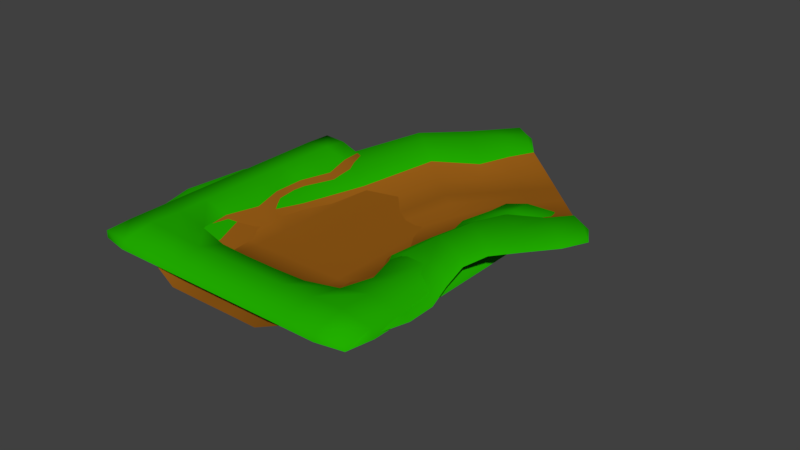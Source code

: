 # Source: GrassTurn2.blend  (saved by Blender 2.79.0; exported with 4.5.12 LTS)
import bpy
from mathutils import Matrix  # noqa: F401  (used for matrix-valued properties, if any)

bpy.ops.wm.read_factory_settings(use_empty=True)
scene = bpy.context.scene
scene.name = 'Scene'

# ---- collections
col_collection_1 = bpy.data.collections.new('Collection 1'); scene.collection.children.link(col_collection_1)

# ---- materials (node trees are filled in below, after node groups)
mat_material = bpy.data.materials.new('Material')
mat_material.alpha_threshold = 0.0
mat_material.use_transparent_shadow = False
mat_material.diffuse_color = (0.3145, 0.1107, 0.008768, 1.0)
mat_material.specular_color = (0.5, 0.5, 0.5)
mat_material.roughness = 0.5
mat_material.specular_intensity = 1.0
mat_material_002 = bpy.data.materials.new('Material.002')
mat_material_002.alpha_threshold = 0.0
mat_material_002.use_transparent_shadow = False
mat_material_002.diffuse_color = (0.01591, 0.4306, 0.0, 1.0)
mat_material_002.specular_color = (0.5, 0.5, 0.5)
mat_material_002.roughness = 0.5
mat_material_002.specular_intensity = 1.0

# ---- material node trees

# ---- world
world_world = bpy.data.worlds.new('World'); scene.world = world_world
world_world.color = (0.05088, 0.05088, 0.05088)
world_world.use_sun_shadow = False
world_world.sun_shadow_jitter_overblur = 0.0
world_world.cycles.sampling_method = 'MANUAL'

# ---- meshes
me_plane_plane_001 = bpy.data.meshes.new('Plane_Plane.001')
me_plane_plane_001.from_pydata([(2.681, 0.07485, 4.244), (0.8936, 0.07485, 4.244), (0.8936, 0.889, 4.932), (2.68, 0.9033, 4.875), (4.244, 0.07485, 2.681), (4.17, 0.09981, 4.17), (4.465, 0.9913, 4.465), (4.875, 0.9033, 2.68), (4.468, 0.1511, -7.819), (2.681, 0.0, -8.042), (2.681, 0.0, -6.255), (4.244, 0.07485, -6.255), (2.681, 0.0, -4.468), (3.798, 0.02417, -4.493), (2.681, 0.0, -2.681), (4.244, 0.07485, -2.681), (2.681, 0.0, -0.8936), (4.244, 0.07485, -0.8936), (2.681, 0.0, 0.8936), (3.68, 0.07485, 0.9348), (2.681, 0.0, 2.681), (0.8936, 0.0, -8.042), (0.8936, 0.0, -6.255), (0.8936, 0.0, -4.468), (0.8936, 0.0, -2.681), (0.8936, 0.0, -0.8936), (0.8936, 0.0, 0.8936), (0.8936, 0.0, 2.681), (4.367, 0.889, 0.9348), (4.936, 0.888, -0.8936), (4.936, 0.888, -2.681), (4.49, 0.8373, -4.488), (4.955, 0.8846, -6.168), (5.07, 0.8698, -7.372), (0.0, 0.0, 2.681), (0.0, 0.07485, 4.244), (0.0, 0.0, 0.8936), (0.0, 0.0, -0.8936), (0.0, 0.0, -2.681), (0.0, 0.0, -4.468), (0.0, 0.0, -6.255), (0.0, 0.0, -8.042), (0.0, 0.889, 4.932), (-2.681, 0.07485, 4.244), (-2.68, 0.9033, 4.875), (-0.8936, 0.889, 4.932), (-0.8936, 0.07485, 4.244), (-4.244, 0.07485, 2.681), (-4.875, 0.9033, 2.68), (-4.465, 0.9913, 4.465), (-4.17, 0.09981, 4.17), (-4.468, 0.1511, -7.819), (-4.244, 0.07485, -6.255), (-2.681, 0.0, -6.255), (-2.681, 0.0, -8.042), (-3.798, 0.02417, -4.493), (-2.681, 0.0, -4.468), (-4.244, 0.07485, -2.681), (-2.681, 0.0, -2.681), (-4.244, 0.07485, -0.8936), (-2.681, 0.0, -0.8936), (-3.68, 0.07485, 0.9348), (-2.681, 0.0, 0.8936), (-2.681, 0.0, 2.681), (-0.8936, 0.0, -6.255), (-0.8936, 0.0, -8.042), (-0.8936, 0.0, -4.468), (-0.8936, 0.0, -2.681), (-0.8936, 0.0, -0.8936), (-0.8936, 0.0, 0.8936), (-0.8936, 0.0, 2.681), (-4.367, 0.889, 0.9348), (-4.936, 0.888, -0.8936), (-4.936, 0.888, -2.681), (-4.49, 0.8373, -4.488), (-4.955, 0.8846, -6.168), (-5.07, 0.8698, -7.372), (0.0, 0.7101, 8.042), (0.8936, 0.7101, 8.042), (0.8936, 1.134, 7.819), (0.0, 1.134, 7.819), (8.042, 0.7101, 6.255), (8.042, 0.7101, 4.468), (7.819, 1.134, 4.468), (7.819, 1.134, 6.255), (7.744, 0.7101, 7.744), (7.744, 1.109, 7.744), (6.255, 0.7101, 8.042), (6.255, 1.134, 7.819), (8.042, 0.7101, -6.255), (7.744, 0.7101, -7.744), (7.744, 1.109, -7.744), (7.819, 1.134, -6.255), (6.255, 0.6084, -8.042), (6.278, 1.193, -7.508), (8.042, 0.7101, -4.468), (7.819, 1.134, -4.468), (8.042, 0.7101, -2.681), (7.819, 1.134, -2.681), (8.042, 0.7101, -0.8936), (7.819, 1.134, -0.8936), (4.468, 0.7101, 8.042), (4.468, 1.134, 7.819), (8.042, 0.7101, 0.8936), (7.819, 1.134, 0.8936), (2.681, 0.7101, 8.042), (2.681, 1.134, 7.819), (8.042, 0.7101, 2.681), (7.819, 1.134, 2.681), (6.21, 1.442, 6.21), (4.463, 1.365, 6.209), (2.681, 1.343, 6.265), (0.8936, 1.341, 6.272), (6.274, 1.312, -6.185), (6.272, 1.339, -4.464), (6.272, 1.341, -2.681), (6.272, 1.341, -0.8936), (6.272, 1.341, 0.8936), (6.265, 1.343, 2.681), (6.209, 1.365, 4.463), (0.0, 1.341, 6.272), (-0.8936, 1.134, 7.819), (-0.8936, 0.7101, 8.042), (-8.042, 0.7101, 6.255), (-7.819, 1.134, 6.255), (-7.819, 1.134, 4.468), (-8.042, 0.7101, 4.468), (-7.744, 0.7101, 7.744), (-7.744, 1.109, 7.744), (-6.255, 0.7101, 8.042), (-6.255, 1.134, 7.819), (-8.042, 0.7101, -6.255), (-7.819, 1.134, -6.255), (-7.744, 1.109, -7.744), (-7.744, 0.7101, -7.744), (-6.255, 0.6084, -8.042), (-6.278, 1.193, -7.508), (-8.042, 0.7101, -4.468), (-7.819, 1.134, -4.468), (-8.042, 0.7101, -2.681), (-7.819, 1.134, -2.681), (-8.042, 0.7101, -0.8936), (-7.819, 1.134, -0.8936), (-4.468, 0.7101, 8.042), (-4.468, 1.134, 7.819), (-8.042, 0.7101, 0.8936), (-7.819, 1.134, 0.8936), (-2.681, 0.7101, 8.042), (-2.681, 1.134, 7.819), (-8.042, 0.7101, 2.681), (-7.819, 1.134, 2.681), (-6.21, 1.442, 6.21), (-4.463, 1.365, 6.209), (-2.681, 1.343, 6.265), (-0.8936, 1.341, 6.272), (-6.274, 1.312, -6.185), (-6.272, 1.339, -4.464), (-6.272, 1.341, -2.681), (-6.272, 1.341, -0.8936), (-6.272, 1.341, 0.8936), (-6.265, 1.343, 2.681), (-6.209, 1.365, 4.463)], [], [(0, 1, 2, 3), (4, 5, 6, 7), (8, 9, 10, 11), (11, 10, 12, 13), (13, 12, 14, 15), (15, 14, 16, 17), (17, 16, 18, 19), (19, 18, 20, 4), (4, 20, 0, 5), (9, 21, 22, 10), (10, 22, 23, 12), (12, 23, 24, 14), (14, 24, 25, 16), (16, 25, 26, 18), (18, 26, 27, 20), (20, 27, 1, 0), (19, 4, 7, 28), (17, 19, 28, 29), (5, 0, 3, 6), (15, 17, 29, 30), (13, 15, 30, 31), (11, 13, 31, 32), (8, 11, 32, 33), (27, 34, 35, 1), (26, 36, 34, 27), (25, 37, 36, 26), (24, 38, 37, 25), (23, 39, 38, 24), (22, 40, 39, 23), (21, 41, 40, 22), (1, 35, 42, 2), (43, 44, 45, 46), (47, 48, 49, 50), (51, 52, 53, 54), (52, 55, 56, 53), (55, 57, 58, 56), (57, 59, 60, 58), (59, 61, 62, 60), (61, 47, 63, 62), (47, 50, 43, 63), (54, 53, 64, 65), (53, 56, 66, 64), (56, 58, 67, 66), (58, 60, 68, 67), (60, 62, 69, 68), (62, 63, 70, 69), (63, 43, 46, 70), (61, 71, 48, 47), (59, 72, 71, 61), (50, 49, 44, 43), (57, 73, 72, 59), (55, 74, 73, 57), (52, 75, 74, 55), (51, 76, 75, 52), (70, 46, 35, 34), (69, 70, 34, 36), (68, 69, 36, 37), (67, 68, 37, 38), (66, 67, 38, 39), (64, 66, 39, 40), (65, 64, 40, 41), (46, 45, 42, 35), (77, 78, 79, 80), (81, 82, 83, 84), (85, 81, 84, 86), (87, 85, 86, 88), (89, 90, 91, 92), (93, 8, 33, 94), (90, 93, 94, 91), (95, 89, 92, 96), (97, 95, 96, 98), (99, 97, 98, 100), (101, 87, 88, 102), (103, 99, 100, 104), (105, 101, 102, 106), (107, 103, 104, 108), (84, 109, 88, 86), (109, 110, 102, 88), (110, 111, 106, 102), (111, 112, 79, 106), (91, 94, 113, 92), (92, 113, 114, 96), (96, 114, 115, 98), (98, 115, 116, 100), (100, 116, 117, 104), (104, 117, 118, 108), (108, 118, 119, 83), (83, 119, 109, 84), (94, 33, 32, 113), (113, 32, 31, 114), (114, 31, 30, 115), (115, 30, 29, 116), (116, 29, 28, 117), (117, 28, 7, 118), (118, 7, 6, 119), (119, 6, 110, 109), (6, 3, 111, 110), (3, 2, 112, 111), (82, 107, 108, 83), (78, 105, 106, 79), (2, 42, 120, 112), (112, 120, 80, 79), (77, 80, 121, 122), (123, 124, 125, 126), (127, 128, 124, 123), (129, 130, 128, 127), (131, 132, 133, 134), (135, 136, 76, 51), (134, 133, 136, 135), (137, 138, 132, 131), (139, 140, 138, 137), (141, 142, 140, 139), (143, 144, 130, 129), (145, 146, 142, 141), (147, 148, 144, 143), (149, 150, 146, 145), (124, 128, 130, 151), (151, 130, 144, 152), (152, 144, 148, 153), (153, 148, 121, 154), (133, 132, 155, 136), (132, 138, 156, 155), (138, 140, 157, 156), (140, 142, 158, 157), (142, 146, 159, 158), (146, 150, 160, 159), (150, 125, 161, 160), (125, 124, 151, 161), (136, 155, 75, 76), (155, 156, 74, 75), (156, 157, 73, 74), (157, 158, 72, 73), (158, 159, 71, 72), (159, 160, 48, 71), (160, 161, 49, 48), (161, 151, 152, 49), (49, 152, 153, 44), (44, 153, 154, 45), (126, 125, 150, 149), (122, 121, 148, 147), (45, 154, 120, 42), (154, 121, 80, 120)])
me_plane_plane_001.polygons.foreach_set('use_smooth', [True] * 142)
me_plane_plane_001.polygons.foreach_set('material_index', [0, 0, 0, 0, 0, 0, 0, 0, 0, 0, 0, 0, 0, 0, 0, 0, 0, 0, 0, 0, 0, 0, 0, 0, 0, 0, 0, 0, 0, 0, 0, 0, 0, 0, 0, 0, 0, 0, 0, 0, 0, 0, 0, 0, 0, 0, 0, 0, 0, 0, 0, 0, 0, 0, 0, 0, 0, 0, 0, 0, 0, 0, 1, 1, 1, 1, 1, 1, 1, 1, 1, 1, 1, 1, 1, 1, 1, 1, 1, 1, 1, 1, 1, 1, 1, 1, 1, 1, 1, 1, 1, 1, 1, 1, 1, 1, 1, 1, 1, 1, 1, 1, 1, 1, 1, 1, 1, 1, 1, 1, 1, 1, 1, 1, 1, 1, 1, 1, 1, 1, 1, 1, 1, 1, 1, 1, 1, 1, 1, 1, 1, 1, 1, 1, 1, 1, 1, 1, 1, 1, 1, 1])
_k = set([(8, 9), (8, 93), (9, 21), (21, 41), (41, 65), (51, 54), (51, 135), (54, 65), (77, 78), (77, 122), (78, 105), (81, 82), (81, 85), (82, 107), (85, 87), (87, 101), (89, 90), (89, 95), (90, 93), (95, 97), (97, 99), (99, 103), (101, 105), (103, 107), (122, 147), (123, 126), (123, 127), (126, 149), (127, 129), (129, 143), (131, 134), (131, 137), (134, 135), (137, 139), (139, 141), (141, 145), (143, 147), (145, 149)])
me_plane_plane_001.attributes.new('sharp_edge', 'BOOLEAN', 'EDGE').data.foreach_set('value', [ (min(e.vertices), max(e.vertices)) in _k for e in me_plane_plane_001.edges])
me_plane_plane_001.materials.append(mat_material)
me_plane_plane_001.materials.append(mat_material_002)
me_plane_plane_001.use_remesh_preserve_volume = False
me_plane_plane_001.use_remesh_preserve_attributes = False
me_plane_plane_001.use_mirror_vertex_groups = False
me_plane_plane_001.update()
me_plane_plane_001.normals_split_custom_set([tuple(v) for v in zip(*[iter([-0.05453, 0.871, -0.4883, -0.004073, 0.8939, -0.4483, -0.006435, 0.8258, -0.564, -0.06051, 0.8174, -0.5729, -0.5214, 0.8529, 0.02531, -0.4364, 0.7869, -0.4364, -0.3185, 0.8928, -0.3185, -0.5406, 0.8412, 0.009791, -0.3853, 0.9005, -0.2017, -0.03286, 0.9994, 0.008705, -0.02634, 0.9996, 0.006947, -0.4422, 0.8946, -0.06437, -0.4422, 0.8946, -0.06437, -0.02634, 0.9996, 0.006947, -0.01846, 0.9998, -2.887e-05, -0.3772, 0.9261, -0.002397, -0.3772, 0.9261, -0.002397, -0.01846, 0.9998, -2.887e-05, -0.02121, 0.9998, -0.00237, -0.4634, 0.8848, 0.04925, -0.4634, 0.8848, 0.04925, -0.02121, 0.9998, -0.00237, -0.02651, 0.9996, -0.002273, -0.4703, 0.8794, -0.07396, -0.4703, 0.8794, -0.07396, -0.02651, 0.9996, -0.002273, -0.02917, 0.9996, -5.577e-05, -0.3864, 0.9223, 1.183e-05, -0.3864, 0.9223, 1.183e-05, -0.02917, 0.9996, -5.577e-05, -0.02299, 0.9996, -0.01799, -0.5214, 0.8529, 0.02531, -0.5214, 0.8529, 0.02531, -0.02299, 0.9996, -0.01799, -0.05453, 0.871, -0.4883, -0.4364, 0.7869, -0.4364, -0.03286, 0.9994, 0.008705, 0.0, 1.0, 0.0, 0.0, 1.0, 0.0, -0.02634, 0.9996, 0.006947, -0.02634, 0.9996, 0.006947, 0.0, 1.0, 0.0, 0.0, 1.0, 0.0, -0.01846, 0.9998, -2.887e-05, -0.01846, 0.9998, -2.887e-05, 0.0, 1.0, 0.0, 0.0, 1.0, 0.0, -0.02121, 0.9998, -0.00237, -0.02121, 0.9998, -0.00237, 0.0, 1.0, 0.0, 0.0, 1.0, 0.0, -0.02651, 0.9996, -0.002273, -0.02651, 0.9996, -0.002273, 0.0, 1.0, 0.0, 0.0, 1.0, 0.0, -0.02917, 0.9996, -5.577e-05, -0.02917, 0.9996, -5.577e-05, 0.0, 1.0, 0.0, 0.0, 0.9997, -0.02391, -0.02299, 0.9996, -0.01799, -0.02299, 0.9996, -0.01799, 0.0, 0.9997, -0.02391, -0.004073, 0.8939, -0.4483, -0.05453, 0.871, -0.4883, -0.3864, 0.9223, 1.183e-05, -0.5214, 0.8529, 0.02531, -0.5406, 0.8412, 0.009791, -0.5809, 0.814, -0.001926, -0.4703, 0.8794, -0.07396, -0.3864, 0.9223, 1.183e-05, -0.5809, 0.814, -0.001926, -0.5289, 0.8462, -0.06502, -0.4364, 0.7869, -0.4364, -0.05453, 0.871, -0.4883, -0.06051, 0.8174, -0.5729, -0.3185, 0.8928, -0.3185, -0.4634, 0.8848, 0.04925, -0.4703, 0.8794, -0.07396, -0.5289, 0.8462, -0.06502, -0.5383, 0.8416, 0.04492, -0.3772, 0.9261, -0.002397, -0.4634, 0.8848, 0.04925, -0.5383, 0.8416, 0.04492, -0.5774, 0.8165, -0.005852, -0.4422, 0.8946, -0.06437, -0.3772, 0.9261, -0.002397, -0.5774, 0.8165, -0.005852, -0.5231, 0.8478, -0.08756, -0.3853, 0.9005, -0.2017, -0.4422, 0.8946, -0.06437, -0.5231, 0.8478, -0.08756, -0.4628, 0.8163, -0.3456, 0.0, 0.9997, -0.02391, 0.0, 0.9997, -0.02391, 0.0, 0.8967, -0.4427, -0.004073, 0.8939, -0.4483, 0.0, 1.0, 0.0, 0.0, 1.0, 0.0, 0.0, 0.9997, -0.02391, 0.0, 0.9997, -0.02391, 0.0, 1.0, 0.0, 0.0, 1.0, 0.0, 0.0, 1.0, 0.0, 0.0, 1.0, 0.0, 0.0, 1.0, 0.0, 0.0, 1.0, 0.0, 0.0, 1.0, 0.0, 0.0, 1.0, 0.0, 0.0, 1.0, 0.0, 0.0, 1.0, 0.0, 0.0, 1.0, 0.0, 0.0, 1.0, 0.0, 0.0, 1.0, 0.0, 0.0, 1.0, 0.0, 0.0, 1.0, 0.0, 0.0, 1.0, 0.0, 0.0, 1.0, 0.0, 0.0, 1.0, 0.0, 0.0, 1.0, 0.0, 0.0, 1.0, 0.0, -0.004073, 0.8939, -0.4483, 0.0, 0.8967, -0.4427, 0.0, 0.8268, -0.5625, -0.006435, 0.8258, -0.564, 0.05453, 0.871, -0.4883, 0.06051, 0.8174, -0.5729, 0.006435, 0.8258, -0.564, 0.004073, 0.8939, -0.4483, 0.5214, 0.8529, 0.02531, 0.5406, 0.8412, 0.009791, 0.3185, 0.8928, -0.3185, 0.4364, 0.7869, -0.4364, 0.3853, 0.9005, -0.2017, 0.4422, 0.8946, -0.06437, 0.02634, 0.9996, 0.006947, 0.03286, 0.9994, 0.008705, 0.4422, 0.8946, -0.06437, 0.3772, 0.9261, -0.002397, 0.01846, 0.9998, -2.887e-05, 0.02634, 0.9996, 0.006947, 0.3772, 0.9261, -0.002397, 0.4634, 0.8848, 0.04925, 0.02121, 0.9998, -0.00237, 0.01846, 0.9998, -2.887e-05, 0.4634, 0.8848, 0.04925, 0.4703, 0.8794, -0.07396, 0.02651, 0.9996, -0.002273, 0.02121, 0.9998, -0.00237, 0.4703, 0.8794, -0.07396, 0.3864, 0.9223, 1.183e-05, 0.02917, 0.9996, -5.577e-05, 0.02651, 0.9996, -0.002273, 0.3864, 0.9223, 1.183e-05, 0.5214, 0.8529, 0.02531, 0.02299, 0.9996, -0.01799, 0.02917, 0.9996, -5.577e-05, 0.5214, 0.8529, 0.02531, 0.4364, 0.7869, -0.4364, 0.05453, 0.871, -0.4883, 0.02299, 0.9996, -0.01799, 0.03286, 0.9994, 0.008705, 0.02634, 0.9996, 0.006947, 0.0, 1.0, 0.0, 0.0, 1.0, 0.0, 0.02634, 0.9996, 0.006947, 0.01846, 0.9998, -2.887e-05, 0.0, 1.0, 0.0, 0.0, 1.0, 0.0, 0.01846, 0.9998, -2.887e-05, 0.02121, 0.9998, -0.00237, 0.0, 1.0, 0.0, 0.0, 1.0, 0.0, 0.02121, 0.9998, -0.00237, 0.02651, 0.9996, -0.002273, 0.0, 1.0, 0.0, 0.0, 1.0, 0.0, 0.02651, 0.9996, -0.002273, 0.02917, 0.9996, -5.577e-05, 0.0, 1.0, 0.0, 0.0, 1.0, 0.0, 0.02917, 0.9996, -5.577e-05, 0.02299, 0.9996, -0.01799, 0.0, 0.9997, -0.02391, 0.0, 1.0, 0.0, 0.02299, 0.9996, -0.01799, 0.05453, 0.871, -0.4883, 0.004073, 0.8939, -0.4483, 0.0, 0.9997, -0.02391, 0.3864, 0.9223, 1.183e-05, 0.5809, 0.814, -0.001926, 0.5406, 0.8412, 0.009791, 0.5214, 0.8529, 0.02531, 0.4703, 0.8794, -0.07396, 0.5289, 0.8462, -0.06502, 0.5809, 0.814, -0.001926, 0.3864, 0.9223, 1.183e-05, 0.4364, 0.7869, -0.4364, 0.3185, 0.8928, -0.3185, 0.06051, 0.8174, -0.5729, 0.05453, 0.871, -0.4883, 0.4634, 0.8848, 0.04925, 0.5383, 0.8416, 0.04492, 0.5289, 0.8462, -0.06502, 0.4703, 0.8794, -0.07396, 0.3772, 0.9261, -0.002397, 0.5774, 0.8165, -0.005852, 0.5383, 0.8416, 0.04492, 0.4634, 0.8848, 0.04925, 0.4422, 0.8946, -0.06437, 0.5231, 0.8478, -0.08756, 0.5774, 0.8165, -0.005852, 0.3772, 0.9261, -0.002397, 0.3853, 0.9005, -0.2017, 0.4628, 0.8163, -0.3456, 0.5231, 0.8478, -0.08756, 0.4422, 0.8946, -0.06437, 0.0, 0.9997, -0.02391, 0.004073, 0.8939, -0.4483, 0.0, 0.8967, -0.4427, 0.0, 0.9997, -0.02391, 0.0, 1.0, 0.0, 0.0, 0.9997, -0.02391, 0.0, 0.9997, -0.02391, 0.0, 1.0, 0.0, 0.0, 1.0, 0.0, 0.0, 1.0, 0.0, 0.0, 1.0, 0.0, 0.0, 1.0, 0.0, 0.0, 1.0, 0.0, 0.0, 1.0, 0.0, 0.0, 1.0, 0.0, 0.0, 1.0, 0.0, 0.0, 1.0, 0.0, 0.0, 1.0, 0.0, 0.0, 1.0, 0.0, 0.0, 1.0, 0.0, 0.0, 1.0, 0.0, 0.0, 1.0, 0.0, 0.0, 1.0, 0.0, 0.0, 1.0, 0.0, 0.0, 1.0, 0.0, 0.0, 1.0, 0.0, 0.0, 1.0, 0.0, 0.0, 1.0, 0.0, 0.004073, 0.8939, -0.4483, 0.006435, 0.8258, -0.564, 0.0, 0.8268, -0.5625, 0.0, 0.8967, -0.4427, 0.0, 0.466, 0.8848, 0.0, 0.466, 0.8848, -7.508e-05, 0.8199, 0.5725, 0.0, 0.8199, 0.5725, 0.9275, 0.3689, 0.0596, 0.8848, 0.466, 0.0, 0.5802, 0.8144, -0.007121, 0.6195, 0.7826, 0.06067, 0.6694, 0.3222, 0.6694, 0.9275, 0.3689, 0.0596, 0.6195, 0.7826, 0.06067, 0.5191, 0.679, 0.5191, 0.0596, 0.3689, 0.9275, 0.6694, 0.3222, 0.6694, 0.5191, 0.679, 0.5191, 0.06067, 0.7826, 0.6195, 0.9275, 0.3689, -0.0596, 0.6041, 0.4694, -0.644, 0.4681, 0.7429, -0.4785, 0.6056, 0.7939, -0.05402, -0.1378, 0.5865, -0.7981, -0.3853, 0.9005, -0.2017, -0.4628, 0.8163, -0.3456, -0.1161, 0.8819, -0.4569, 0.6041, 0.4694, -0.644, -0.1378, 0.5865, -0.7981, -0.1161, 0.8819, -0.4569, 0.4681, 0.7429, -0.4785, 0.8848, 0.466, 0.0, 0.9275, 0.3689, -0.0596, 0.6056, 0.7939, -0.05402, 0.5703, 0.8215, -0.002272, 0.8848, 0.466, 0.0, 0.8848, 0.466, 0.0, 0.5703, 0.8215, -0.002272, 0.5723, 0.82, -0.0001845, 0.8848, 0.466, 0.0, 0.8848, 0.466, 0.0, 0.5723, 0.82, -0.0001845, 0.5725, 0.8199, 0.0, 0.0, 0.466, 0.8848, 0.0596, 0.3689, 0.9275, 0.06067, 0.7826, 0.6195, -0.007121, 0.8144, 0.5802, 0.8848, 0.466, 0.0, 0.8848, 0.466, 0.0, 0.5725, 0.8199, 0.0, 0.5725, 0.8199, -7.511e-05, 0.0, 0.466, 0.8848, 0.0, 0.466, 0.8848, -0.007121, 0.8144, 0.5802, -0.001153, 0.8192, 0.5735, 0.8848, 0.466, 0.0, 0.8848, 0.466, 0.0, 0.5725, 0.8199, -7.511e-05, 0.5735, 0.8192, -0.001153, 0.6195, 0.7826, 0.06067, 0.03053, 0.9991, 0.03053, 0.06067, 0.7826, 0.6195, 0.5191, 0.679, 0.5191, 0.03053, 0.9991, 0.03053, -0.05503, 0.9983, -0.02104, -0.007121, 0.8144, 0.5802, 0.06067, 0.7826, 0.6195, -0.05503, 0.9983, -0.02104, -0.0193, 0.9972, -0.07273, -0.001153, 0.8192, 0.5735, -0.007121, 0.8144, 0.5802, -0.0193, 0.9972, -0.07273, -0.00259, 0.9956, -0.09329, -7.508e-05, 0.8199, 0.5725, -0.001153, 0.8192, 0.5735, 0.4681, 0.7429, -0.4785, -0.1161, 0.8819, -0.4569, -0.09396, 0.9948, -0.03991, 0.6056, 0.7939, -0.05402, 0.6056, 0.7939, -0.05402, -0.09396, 0.9948, -0.03991, -0.0831, 0.9965, -0.0048, 0.5703, 0.8215, -0.002272, 0.5703, 0.8215, -0.002272, -0.0831, 0.9965, -0.0048, -0.08952, 0.996, 0.005523, 0.5723, 0.82, -0.0001845, 0.5723, 0.82, -0.0001845, -0.08952, 0.996, 0.005523, -0.08323, 0.9965, -0.0109, 0.5725, 0.8199, 0.0, 0.5725, 0.8199, 0.0, -0.08323, 0.9965, -0.0109, -0.06729, 0.9977, -0.002897, 0.5725, 0.8199, -7.511e-05, 0.5725, 0.8199, -7.511e-05, -0.06729, 0.9977, -0.002897, -0.05984, 0.9982, -0.008419, 0.5735, 0.8192, -0.001153, 0.5735, 0.8192, -0.001153, -0.05984, 0.9982, -0.008419, -0.02104, 0.9983, -0.05503, 0.5802, 0.8144, -0.007121, 0.5802, 0.8144, -0.007121, -0.02104, 0.9983, -0.05503, 0.03053, 0.9991, 0.03053, 0.6195, 0.7826, 0.06067, -0.1161, 0.8819, -0.4569, -0.4628, 0.8163, -0.3456, -0.5231, 0.8478, -0.08756, -0.09396, 0.9948, -0.03991, -0.09396, 0.9948, -0.03991, -0.5231, 0.8478, -0.08756, -0.5774, 0.8165, -0.005852, -0.0831, 0.9965, -0.0048, -0.0831, 0.9965, -0.0048, -0.5774, 0.8165, -0.005852, -0.5383, 0.8416, 0.04492, -0.08952, 0.996, 0.005523, -0.08952, 0.996, 0.005523, -0.5383, 0.8416, 0.04492, -0.5289, 0.8462, -0.06502, -0.08323, 0.9965, -0.0109, -0.08323, 0.9965, -0.0109, -0.5289, 0.8462, -0.06502, -0.5809, 0.814, -0.001926, -0.06729, 0.9977, -0.002897, -0.06729, 0.9977, -0.002897, -0.5809, 0.814, -0.001926, -0.5406, 0.8412, 0.009791, -0.05984, 0.9982, -0.008419, -0.05984, 0.9982, -0.008419, -0.5406, 0.8412, 0.009791, -0.3185, 0.8928, -0.3185, -0.02104, 0.9983, -0.05503, -0.02104, 0.9983, -0.05503, -0.3185, 0.8928, -0.3185, -0.05503, 0.9983, -0.02104, 0.03053, 0.9991, 0.03053, -0.3185, 0.8928, -0.3185, -0.06051, 0.8174, -0.5729, -0.0193, 0.9972, -0.07273, -0.05503, 0.9983, -0.02104, -0.06051, 0.8174, -0.5729, -0.006435, 0.8258, -0.564, -0.00259, 0.9956, -0.09329, -0.0193, 0.9972, -0.07273, 0.8848, 0.466, 0.0, 0.8848, 0.466, 0.0, 0.5735, 0.8192, -0.001153, 0.5802, 0.8144, -0.007121, 0.0, 0.466, 0.8848, 0.0, 0.466, 0.8848, -0.001153, 0.8192, 0.5735, -7.508e-05, 0.8199, 0.5725, -0.006435, 0.8258, -0.564, 0.0, 0.8268, -0.5625, 0.0, 0.9954, -0.09604, -0.00259, 0.9956, -0.09329, -0.00259, 0.9956, -0.09329, 0.0, 0.9954, -0.09604, 0.0, 0.8199, 0.5725, -7.508e-05, 0.8199, 0.5725, 0.0, 0.466, 0.8848, 0.0, 0.8199, 0.5725, 7.508e-05, 0.8199, 0.5725, 0.0, 0.466, 0.8848, -0.9275, 0.3689, 0.0596, -0.6195, 0.7826, 0.06067, -0.5802, 0.8144, -0.007121, -0.8848, 0.466, 0.0, -0.6694, 0.3222, 0.6694, -0.5191, 0.679, 0.5191, -0.6195, 0.7826, 0.06067, -0.9275, 0.3689, 0.0596, -0.0596, 0.3689, 0.9275, -0.06067, 0.7826, 0.6195, -0.5191, 0.679, 0.5191, -0.6694, 0.3222, 0.6694, -0.9275, 0.3689, -0.0596, -0.6056, 0.7939, -0.05402, -0.4681, 0.7429, -0.4785, -0.6041, 0.4694, -0.644, 0.1378, 0.5865, -0.7981, 0.1161, 0.8819, -0.4569, 0.4628, 0.8163, -0.3456, 0.3853, 0.9005, -0.2017, -0.6041, 0.4694, -0.644, -0.4681, 0.7429, -0.4785, 0.1161, 0.8819, -0.4569, 0.1378, 0.5865, -0.7981, -0.8848, 0.466, 0.0, -0.5703, 0.8215, -0.002272, -0.6056, 0.7939, -0.05402, -0.9275, 0.3689, -0.0596, -0.8848, 0.466, 0.0, -0.5723, 0.82, -0.0001845, -0.5703, 0.8215, -0.002272, -0.8848, 0.466, 0.0, -0.8848, 0.466, 0.0, -0.5725, 0.8199, 0.0, -0.5723, 0.82, -0.0001845, -0.8848, 0.466, 0.0, 0.0, 0.466, 0.8848, 0.007121, 0.8144, 0.5802, -0.06067, 0.7826, 0.6195, -0.0596, 0.3689, 0.9275, -0.8848, 0.466, 0.0, -0.5725, 0.8199, -7.51e-05, -0.5725, 0.8199, 0.0, -0.8848, 0.466, 0.0, 0.0, 0.466, 0.8848, 0.001153, 0.8192, 0.5735, 0.007121, 0.8144, 0.5802, 0.0, 0.466, 0.8848, -0.8848, 0.466, 0.0, -0.5735, 0.8192, -0.001153, -0.5725, 0.8199, -7.51e-05, -0.8848, 0.466, 0.0, -0.6195, 0.7826, 0.06067, -0.5191, 0.679, 0.5191, -0.06067, 0.7826, 0.6195, -0.03053, 0.9991, 0.03053, -0.03053, 0.9991, 0.03053, -0.06067, 0.7826, 0.6195, 0.007121, 0.8144, 0.5802, 0.05503, 0.9983, -0.02104, 0.05503, 0.9983, -0.02104, 0.007121, 0.8144, 0.5802, 0.001153, 0.8192, 0.5735, 0.0193, 0.9972, -0.07273, 0.0193, 0.9972, -0.07273, 0.001153, 0.8192, 0.5735, 7.508e-05, 0.8199, 0.5725, 0.00259, 0.9956, -0.09329, -0.4681, 0.7429, -0.4785, -0.6056, 0.7939, -0.05402, 0.09396, 0.9948, -0.03991, 0.1161, 0.8819, -0.4569, -0.6056, 0.7939, -0.05402, -0.5703, 0.8215, -0.002272, 0.0831, 0.9965, -0.0048, 0.09396, 0.9948, -0.03991, -0.5703, 0.8215, -0.002272, -0.5723, 0.82, -0.0001845, 0.08952, 0.996, 0.005523, 0.0831, 0.9965, -0.0048, -0.5723, 0.82, -0.0001845, -0.5725, 0.8199, 0.0, 0.08323, 0.9965, -0.0109, 0.08952, 0.996, 0.005523, -0.5725, 0.8199, 0.0, -0.5725, 0.8199, -7.51e-05, 0.06729, 0.9977, -0.002897, 0.08323, 0.9965, -0.0109, -0.5725, 0.8199, -7.51e-05, -0.5735, 0.8192, -0.001153, 0.05984, 0.9982, -0.008419, 0.06729, 0.9977, -0.002897, -0.5735, 0.8192, -0.001153, -0.5802, 0.8144, -0.007121, 0.02104, 0.9983, -0.05503, 0.05984, 0.9982, -0.008419, -0.5802, 0.8144, -0.007121, -0.6195, 0.7826, 0.06067, -0.03053, 0.9991, 0.03053, 0.02104, 0.9983, -0.05503, 0.1161, 0.8819, -0.4569, 0.09396, 0.9948, -0.03991, 0.5231, 0.8478, -0.08756, 0.4628, 0.8163, -0.3456, 0.09396, 0.9948, -0.03991, 0.0831, 0.9965, -0.0048, 0.5774, 0.8165, -0.005852, 0.5231, 0.8478, -0.08756, 0.0831, 0.9965, -0.0048, 0.08952, 0.996, 0.005523, 0.5383, 0.8416, 0.04492, 0.5774, 0.8165, -0.005852, 0.08952, 0.996, 0.005523, 0.08323, 0.9965, -0.0109, 0.5289, 0.8462, -0.06502, 0.5383, 0.8416, 0.04492, 0.08323, 0.9965, -0.0109, 0.06729, 0.9977, -0.002897, 0.5809, 0.814, -0.001926, 0.5289, 0.8462, -0.06502, 0.06729, 0.9977, -0.002897, 0.05984, 0.9982, -0.008419, 0.5406, 0.8412, 0.009791, 0.5809, 0.814, -0.001926, 0.05984, 0.9982, -0.008419, 0.02104, 0.9983, -0.05503, 0.3185, 0.8928, -0.3185, 0.5406, 0.8412, 0.009791, 0.02104, 0.9983, -0.05503, -0.03053, 0.9991, 0.03053, 0.05503, 0.9983, -0.02104, 0.3185, 0.8928, -0.3185, 0.3185, 0.8928, -0.3185, 0.05503, 0.9983, -0.02104, 0.0193, 0.9972, -0.07273, 0.06051, 0.8174, -0.5729, 0.06051, 0.8174, -0.5729, 0.0193, 0.9972, -0.07273, 0.00259, 0.9956, -0.09329, 0.006435, 0.8258, -0.564, -0.8848, 0.466, 0.0, -0.5802, 0.8144, -0.007121, -0.5735, 0.8192, -0.001153, -0.8848, 0.466, 0.0, 0.0, 0.466, 0.8848, 7.508e-05, 0.8199, 0.5725, 0.001153, 0.8192, 0.5735, 0.0, 0.466, 0.8848, 0.006435, 0.8258, -0.564, 0.00259, 0.9956, -0.09329, 0.0, 0.9954, -0.09604, 0.0, 0.8268, -0.5625, 0.00259, 0.9956, -0.09329, 7.508e-05, 0.8199, 0.5725, 0.0, 0.8199, 0.5725, 0.0, 0.9954, -0.09604])] * 3)])
me_plane_001 = bpy.data.meshes.new('Plane.001')
me_plane_001.from_pydata([(-0.1031, -1.845, -0.174), (0.9383, 0.9418, -0.1021), (-0.7458, -1.314, -0.1134), (-0.5863, -1.469, -0.1029), (-0.389, -1.591, -0.1708), (-0.255, -1.763, -0.1818), (0.04907, -1.761, -0.1658), (0.2034, -1.61, -0.1574), (0.4576, -1.363, -0.1575), (0.8539, -0.8881, -0.01395), (1.111, -0.2781, -0.06639), (1.108, 0.2163, -0.0964), (1.013, 0.5458, -0.1022), (0.9892, 0.7751, -0.1025), (0.7716, 0.988, -0.1003), (0.5565, 0.9572, -0.08028), (0.3293, 1.003, 0.0), (0.1002, 1.003, 0.0002459), (-0.5916, -1.155, -0.1051), (-0.4374, -0.9947, -0.09674), (-0.24, -0.7969, -0.0937), (-0.01908, -0.5086, 0.01841), (0.1207, -0.1552, 0.05009), (0.1414, 0.1949, 0.02848), (0.1128, 0.5064, 0.01167), (0.1103, 0.7722, 0.002264), (-0.4321, -1.309, -0.0946), (-0.2779, -1.149, -0.08628), (-0.06709, -0.9398, -0.08383), (0.2009, -0.6075, 0.04847), (0.3675, -0.1961, 0.04877), (0.3958, 0.2005, 0.02285), (0.3505, 0.5253, 0.006868), (0.3305, 0.7763, 0.001202), (-0.2954, -1.432, -0.1648), (-0.2096, -1.211, -0.1609), (0.07858, -1.051, -0.1551), (0.3694, -0.6884, -0.01378), (0.4729, -0.2083, -0.03156), (0.5946, 0.21, -0.06165), (0.4435, 0.5329, -0.07401), (0.5113, 0.776, -0.07852), (-0.224, -1.742, -0.2124), (-0.1016, -1.839, -0.2012), (0.9316, 0.7699, -0.1301), (0.9336, 0.9371, -0.1292), (-0.331, -1.619, -0.214), (0.01301, -1.717, -0.1959), (0.1622, -1.567, -0.1884), (0.4112, -1.325, -0.1882), (0.7946, -0.8652, -0.04282), (1.047, -0.2701, -0.09367), (1.048, 0.2175, -0.1238), (0.9539, 0.5446, -0.1301), (0.7778, 0.9526, -0.1325), (0.6157, 0.9387, -0.127), (0.6126, 0.7699, -0.1257), (-0.2153, -1.497, -0.2066), (-0.1336, -1.281, -0.2036), (0.164, -1.111, -0.1988), (0.4705, -0.7274, -0.0533), (0.5936, -0.2205, -0.08124), (0.7068, 0.2154, -0.1123), (0.5467, 0.5374, -0.1231), (0.7773, 0.7737, -0.1401), (-0.0998, -1.613, -0.2132), (0.04924, -1.458, -0.2068), (0.2882, -1.224, -0.2059), (0.643, -0.7981, -0.05703), (0.8685, -0.257, -0.1001), (0.8869, 0.2178, -0.1315), (0.7982, 0.5434, -0.1402), (-1.45, -0.5415, -0.2624), (-0.9125, 0.954, -0.1039), (-0.9052, -1.16, -0.1238), (-1.065, -1.006, -0.1343), (-1.188, -0.8176, -0.2232), (-1.361, -0.6917, -0.2546), (-1.371, -0.3863, -0.259), (-1.225, -0.2266, -0.2512), (-1.087, -0.0789, -0.24), (-1.02, 0.05894, -0.207), (-1.02, 0.2001, -0.1508), (-1.043, 0.3552, -0.1007), (-1.041, 0.5432, -0.09562), (-0.981, 0.7763, -0.1017), (-0.7575, 0.9912, -0.1003), (-0.5576, 0.9487, -0.07785), (-0.3406, 1.001, 0.0009092), (-0.124, 1.001, 0.0006794), (-0.7511, -1.0, -0.1155), (-0.5969, -0.8403, -0.1072), (-0.4123, -0.6535, -0.04388), (-0.2223, -0.3991, 0.02538), (-0.1252, -0.1034, 0.04902), (-0.1088, 0.2008, 0.03161), (-0.1328, 0.487, 0.01655), (-0.1192, 0.7618, 0.004665), (-0.9106, -0.8458, -0.126), (-0.7564, -0.686, -0.1177), (-0.5841, -0.5096, -0.06637), (-0.4304, -0.2896, -0.01771), (-0.3551, -0.03811, 0.03987), (-0.3616, 0.2164, 0.03255), (-0.3866, 0.471, 0.02064), (-0.3564, 0.7453, 0.008374), (-1.033, -0.7183, -0.2132), (-0.8153, -0.6248, -0.2006), (-0.716, -0.3948, -0.2008), (-0.5886, -0.1991, -0.1405), (-0.4453, -0.0114, -0.05076), (-0.5673, 0.232, -0.0464), (-0.4894, 0.4646, -0.05668), (-0.5429, 0.7334, -0.0686), (-1.34, -0.661, -0.2856), (-1.442, -0.5416, -0.2891), (-0.9321, 0.7608, -0.1272), (-0.9086, 0.9484, -0.1308), (-1.215, -0.7635, -0.272), (-1.324, -0.4227, -0.2836), (-1.18, -0.2683, -0.2765), (-1.039, -0.1183, -0.2721), (-0.9698, 0.02473, -0.2402), (-0.9695, 0.1722, -0.1852), (-0.993, 0.3341, -0.1308), (-0.9901, 0.5277, -0.1207), (-0.7652, 0.9523, -0.1317), (-0.6153, 0.9286, -0.1242), (-0.6423, 0.7266, -0.1156), (-1.097, -0.6434, -0.2645), (-0.8848, -0.5543, -0.2529), (-0.7871, -0.3278, -0.2537), (-0.685, -0.1485, -0.2039), (-0.5609, 0.01687, -0.1179), (-0.6831, 0.2463, -0.1011), (-0.5993, 0.4646, -0.1041), (-0.7937, 0.744, -0.1327), (-1.216, -0.5327, -0.2865), (-1.067, -0.3783, -0.28), (-0.9175, -0.2215, -0.2757), (-0.8269, -0.05969, -0.2343), (-0.8219, 0.1065, -0.1828), (-0.8515, 0.2848, -0.1373), (-0.8514, 0.4945, -0.1249), (-0.8255, -1.237, -0.1186), (-0.01273, 1.002, 0.0004778), (-0.6713, -1.077, -0.1103), (-0.5172, -0.9175, -0.102), (-0.3262, -0.7253, -0.08107), (-0.1243, -0.4558, 0.01388), (0.002251, -0.1284, 0.0494), (0.01536, 0.1964, 0.03034), (-0.008833, 0.4966, 0.01414), (-0.003048, 0.7679, 0.003261)], [], [(9, 8, 49, 50), (153, 145, 17, 25), (25, 17, 16, 33), (33, 16, 15, 41), (41, 15, 55, 56), (8, 7, 48, 49), (7, 6, 47, 48), (6, 0, 43, 47), (5, 4, 46, 42), (40, 41, 56, 63), (144, 146, 18, 2), (146, 147, 19, 18), (147, 148, 20, 19), (148, 149, 21, 20), (149, 150, 22, 21), (150, 151, 23, 22), (151, 152, 24, 23), (152, 153, 25, 24), (2, 18, 26, 3), (18, 19, 27, 26), (19, 20, 28, 27), (20, 21, 29, 28), (21, 22, 30, 29), (22, 23, 31, 30), (23, 24, 32, 31), (24, 25, 33, 32), (3, 26, 34, 4), (26, 27, 35, 34), (27, 28, 36, 35), (28, 29, 37, 36), (29, 30, 38, 37), (30, 31, 39, 38), (31, 32, 40, 39), (32, 33, 41, 40), (39, 40, 63, 62), (15, 14, 54, 55), (38, 39, 62, 61), (1, 13, 44, 45), (14, 1, 45, 54), (37, 38, 61, 60), (0, 5, 42, 43), (13, 12, 53, 44), (36, 37, 60, 59), (12, 11, 52, 53), (35, 36, 59, 58), (64, 54, 45, 44), (56, 55, 54, 64), (46, 57, 65, 42), (57, 58, 66, 65), (58, 59, 67, 66), (59, 60, 68, 67), (60, 61, 69, 68), (61, 62, 70, 69), (62, 63, 71, 70), (63, 56, 64, 71), (42, 65, 47, 43), (65, 66, 48, 47), (66, 67, 49, 48), (67, 68, 50, 49), (68, 69, 51, 50), (69, 70, 52, 51), (70, 71, 53, 52), (71, 64, 44, 53), (4, 34, 57, 46), (10, 9, 50, 51), (34, 35, 58, 57), (11, 10, 51, 52), (81, 122, 121, 80), (153, 97, 89, 145), (97, 105, 88, 89), (105, 113, 87, 88), (113, 128, 127, 87), (80, 121, 120, 79), (79, 120, 119, 78), (78, 119, 115, 72), (77, 114, 118, 76), (112, 135, 128, 113), (144, 74, 90, 146), (146, 90, 91, 147), (147, 91, 92, 148), (148, 92, 93, 149), (149, 93, 94, 150), (150, 94, 95, 151), (151, 95, 96, 152), (152, 96, 97, 153), (74, 75, 98, 90), (90, 98, 99, 91), (91, 99, 100, 92), (92, 100, 101, 93), (93, 101, 102, 94), (94, 102, 103, 95), (95, 103, 104, 96), (96, 104, 105, 97), (75, 76, 106, 98), (98, 106, 107, 99), (99, 107, 108, 100), (100, 108, 109, 101), (101, 109, 110, 102), (102, 110, 111, 103), (103, 111, 112, 104), (104, 112, 113, 105), (111, 134, 135, 112), (87, 127, 126, 86), (110, 133, 134, 111), (73, 117, 116, 85), (86, 126, 117, 73), (109, 132, 133, 110), (72, 115, 114, 77), (85, 116, 125, 84), (108, 131, 132, 109), (84, 125, 124, 83), (107, 130, 131, 108), (136, 116, 117, 126), (128, 136, 126, 127), (118, 114, 137, 129), (129, 137, 138, 130), (130, 138, 139, 131), (131, 139, 140, 132), (132, 140, 141, 133), (133, 141, 142, 134), (134, 142, 143, 135), (135, 143, 136, 128), (114, 115, 119, 137), (137, 119, 120, 138), (138, 120, 121, 139), (139, 121, 122, 140), (140, 122, 123, 141), (141, 123, 124, 142), (142, 124, 125, 143), (143, 125, 116, 136), (76, 118, 129, 106), (82, 123, 122, 81), (106, 129, 130, 107), (83, 124, 123, 82)])
me_plane_001.polygons.foreach_set('use_smooth', [True] * 134)
me_plane_001.polygons.foreach_set('material_index', [1, 0, 0, 0, 1, 1, 1, 1, 1, 1, 0, 0, 0, 0, 0, 0, 0, 0, 0, 0, 0, 0, 0, 0, 0, 0, 0, 0, 0, 0, 0, 0, 0, 0, 1, 1, 1, 1, 1, 1, 1, 1, 1, 1, 1, 1, 1, 1, 1, 1, 1, 1, 1, 1, 1, 1, 1, 1, 1, 1, 1, 1, 1, 1, 1, 1, 1, 1, 0, 0, 0, 1, 1, 1, 1, 1, 1, 0, 0, 0, 0, 0, 0, 0, 0, 0, 0, 0, 0, 0, 0, 0, 0, 0, 0, 0, 0, 0, 0, 0, 0, 1, 1, 1, 1, 1, 1, 1, 1, 1, 1, 1, 1, 1, 1, 1, 1, 1, 1, 1, 1, 1, 1, 1, 1, 1, 1, 1, 1, 1, 1, 1, 1, 1])
me_plane_001.materials.append(mat_material)
me_plane_001.materials.append(mat_material_002)
me_plane_001.use_remesh_preserve_volume = False
me_plane_001.use_remesh_preserve_attributes = False
me_plane_001.use_mirror_vertex_groups = False
me_plane_001.update()

# ---- objects
ob_plane_plane_001 = bpy.data.objects.new('Plane_Plane.001', me_plane_plane_001)
ob_plane = bpy.data.objects.new('Plane', me_plane_001)

# ---- transforms, parenting, visibility, modifiers, constraints
ob_plane_plane_001.location = (0.0, 0.0, 0.0)
ob_plane_plane_001.rotation_euler = (1.571, -0.0, 0.0)
ob_plane_plane_001.hide_viewport = True
ob_plane_plane_001.lineart.crease_threshold = 0.0
ob_plane.location = (0.0, 0.0, 0.0)
ob_plane.scale = (-8.042, -8.042, -8.042)
ob_plane.lineart.crease_threshold = 0.0

# ---- collection membership
col_collection_1.objects.link(ob_plane_plane_001)
col_collection_1.objects.link(ob_plane)

# ---- scene / render settings (as saved in the file)
scene.frame_start = 1; scene.frame_end = 250; scene.frame_set(2)
scene.render.engine = 'BLENDER_EEVEE_NEXT'
scene.render.resolution_percentage = 50
scene.render.dither_intensity = 0.0
scene.cycles.use_denoising = False
scene.cycles.samples = 128
scene.cycles.sampling_pattern = 'TABULATED_SOBOL'
scene.cycles.use_adaptive_sampling = False
scene.cycles.use_light_tree = False
scene.cycles.blur_glossy = 0.0
scene.cycles.sample_clamp_indirect = 0.0
scene.view_settings.view_transform = 'Standard'
bpy.context.view_layer.update()

# ---- added for rendering (the .blend has no active camera and no usable light): camera, sun
cam_auto = bpy.data.cameras.new('AutoCamera')
cam_auto.lens = 50.0
cam_auto.sensor_width = 36.0
cam_auto.clip_end = 1000.0
ob_auto_camera = bpy.data.objects.new('AutoCamera', cam_auto)
scene.collection.objects.link(ob_auto_camera)
ob_auto_camera.location = (33.5171, -35.2016, 25.7242)
ob_auto_camera.rotation_euler = (1.09748, -7.21219e-08, 0.694738)
scene.camera = ob_auto_camera
light_auto_sun = bpy.data.lights.new('AutoSun', 'SUN')
light_auto_sun.energy = 3.0
light_auto_sun.angle = 0.0523599
ob_auto_sun = bpy.data.objects.new('AutoSun', light_auto_sun)
scene.collection.objects.link(ob_auto_sun)
ob_auto_sun.rotation_euler = (0.872665, 0.174533, 0.523599)
bpy.context.view_layer.update()
